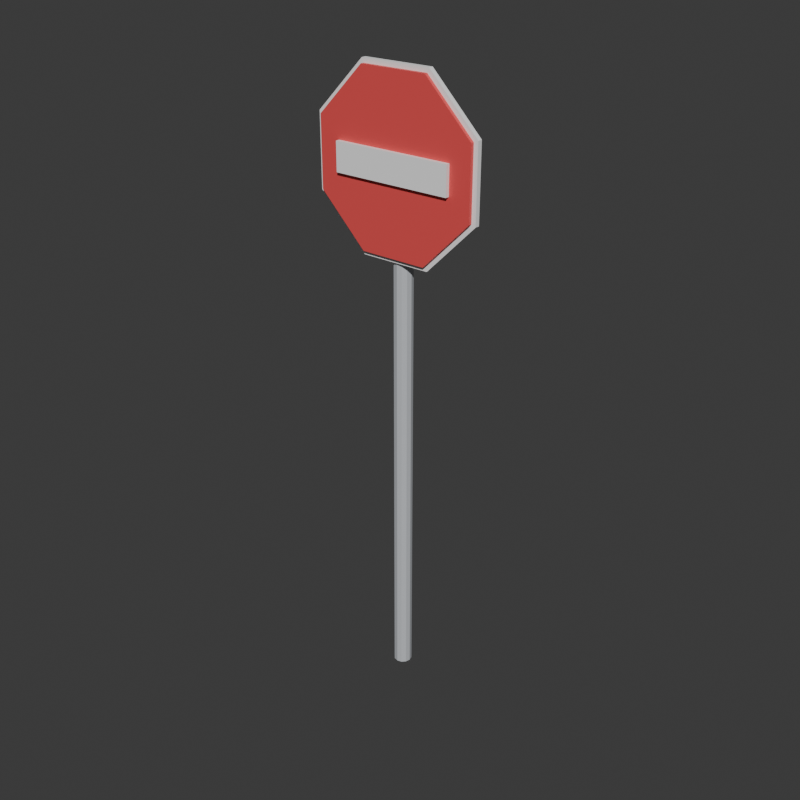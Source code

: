 # Source: road_sign.blend  (saved by Blender 5.1.30; exported with 4.5.12 LTS)
import bpy
from mathutils import Matrix  # noqa: F401  (used for matrix-valued properties, if any)

bpy.ops.wm.read_factory_settings(use_empty=True)
scene = bpy.context.scene
scene.name = 'Scene'

# ---- collections
col_collection = bpy.data.collections.new('Collection'); scene.collection.children.link(col_collection)

# ---- materials (node trees are filled in below, after node groups)
mat_signwhite = bpy.data.materials.new('SignWhite')
mat_signwhite.diffuse_color = (0.95, 0.95, 0.95, 1.0)
mat_pole = bpy.data.materials.new('Pole')
mat_pole.diffuse_color = (0.55, 0.57, 0.6, 1.0)
mat_signred = bpy.data.materials.new('SignRed')
mat_signred.diffuse_color = (0.8, 0.08, 0.08, 1.0)

# ---- material node trees
mat_signwhite.use_nodes = True; mat_signwhite.node_tree.nodes.clear()
_N = mat_signwhite.node_tree.nodes; _L = mat_signwhite.node_tree.links
n0 = _N.new('ShaderNodeBsdfPrincipled'); n0.name = 'プリンシプルBSDF'; n0.location = (0, 0)
n0.inputs[0].default_value = (0.95, 0.95, 0.95, 1.0)
n0.inputs[2].default_value = 0.6
n1 = _N.new('ShaderNodeOutputMaterial'); n1.name = 'マテリアル出力'; n1.location = (0, 0)
_L.new(n0.outputs[0], n1.inputs[0])
n1.is_active_output = True
mat_pole.use_nodes = True; mat_pole.node_tree.nodes.clear()
_N = mat_pole.node_tree.nodes; _L = mat_pole.node_tree.links
n0 = _N.new('ShaderNodeBsdfPrincipled'); n0.name = 'プリンシプルBSDF'; n0.location = (0, 0)
n0.inputs[0].default_value = (0.55, 0.57, 0.6, 1.0)
n0.inputs[2].default_value = 0.4
n1 = _N.new('ShaderNodeOutputMaterial'); n1.name = 'マテリアル出力'; n1.location = (0, 0)
_L.new(n0.outputs[0], n1.inputs[0])
n1.is_active_output = True
mat_signred.use_nodes = True; mat_signred.node_tree.nodes.clear()
_N = mat_signred.node_tree.nodes; _L = mat_signred.node_tree.links
n0 = _N.new('ShaderNodeBsdfPrincipled'); n0.name = 'プリンシプルBSDF'; n0.location = (0, 0)
n0.inputs[0].default_value = (0.8, 0.08, 0.08, 1.0)
n0.inputs[2].default_value = 0.6
n1 = _N.new('ShaderNodeOutputMaterial'); n1.name = 'マテリアル出力'; n1.location = (0, 0)
_L.new(n0.outputs[0], n1.inputs[0])
n1.is_active_output = True

# ---- world
world_world = bpy.data.worlds.new('World'); scene.world = world_world
world_world.use_nodes = True; world_world.node_tree.nodes.clear()
_N = world_world.node_tree.nodes; _L = world_world.node_tree.links
n0 = _N.new('ShaderNodeOutputWorld'); n0.name = 'World Output'; n0.location = (200, 100)
n1 = _N.new('ShaderNodeBackground'); n1.name = 'Background'; n1.location = (-200, 100)
n1.inputs[0].default_value = (0.05088, 0.05088, 0.05088, 1.0)
_L.new(n1.outputs[0], n0.inputs[0])
n0.is_active_output = True
world_world.color = (0.6, 0.75, 0.9)
world_world.sun_shadow_jitter_overblur = 0.0

# ---- meshes
me_road_sign = bpy.data.meshes.new('road_sign')
me_road_sign.from_pydata([(-0.26, -0.082, 2.24), (-0.26, -0.082, 2.36), (-0.26, -0.058, 2.24), (-0.26, -0.058, 2.36), (0.26, -0.082, 2.24), (0.26, -0.082, 2.36), (0.26, -0.058, 2.24), (0.26, -0.058, 2.36), (0.0, 0.04, 0.0), (0.0, 0.04, 2.6), (0.02, 0.03464, 0.0), (0.02, 0.03464, 2.6), (0.03464, 0.02, 0.0), (0.03464, 0.02, 2.6), (0.04, 0.0, 0.0), (0.04, 0.0, 2.6), (0.03464, -0.02, 0.0), (0.03464, -0.02, 2.6), (0.02, -0.03464, 0.0), (0.02, -0.03464, 2.6), (0.0, -0.04, 0.0), (0.0, -0.04, 2.6), (-0.02, -0.03464, 0.0), (-0.02, -0.03464, 2.6), (-0.03464, -0.02, 0.0), (-0.03464, -0.02, 2.6), (-0.04, 0.0, 0.0), (-0.04, 0.0, 2.6), (-0.03464, 0.02, 0.0), (-0.03464, 0.02, 2.6), (-0.02, 0.03464, 0.0), (-0.02, 0.03464, 2.6), (0.1454, -0.035, 2.651), (0.1454, -0.065, 2.651), (0.3511, -0.035, 2.445), (0.3511, -0.065, 2.445), (0.3511, -0.035, 2.155), (0.3511, -0.065, 2.155), (0.1454, -0.035, 1.949), (0.1454, -0.065, 1.949), (-0.1454, -0.035, 1.949), (-0.1454, -0.065, 1.949), (-0.3511, -0.035, 2.155), (-0.3511, -0.065, 2.155), (-0.3511, -0.035, 2.445), (-0.3511, -0.065, 2.445), (-0.1454, -0.035, 2.651), (-0.1454, -0.065, 2.651), (0.1531, -0.03, 2.67), (0.1531, -0.05, 2.67), (0.3696, -0.03, 2.453), (0.3696, -0.05, 2.453), (0.3696, -0.03, 2.147), (0.3696, -0.05, 2.147), (0.1531, -0.03, 1.93), (0.1531, -0.05, 1.93), (-0.1531, -0.03, 1.93), (-0.1531, -0.05, 1.93), (-0.3696, -0.03, 2.147), (-0.3696, -0.05, 2.147), (-0.3696, -0.03, 2.453), (-0.3696, -0.05, 2.453), (-0.1531, -0.03, 2.67), (-0.1531, -0.05, 2.67)], [], [(0, 1, 3, 2), (2, 3, 7, 6), (6, 7, 5, 4), (4, 5, 1, 0), (2, 6, 4, 0), (7, 3, 1, 5), (8, 9, 11, 10), (10, 11, 13, 12), (12, 13, 15, 14), (14, 15, 17, 16), (16, 17, 19, 18), (18, 19, 21, 20), (20, 21, 23, 22), (22, 23, 25, 24), (24, 25, 27, 26), (26, 27, 29, 28), (11, 9, 31, 29, 27, 25, 23, 21, 19, 17, 15, 13), (28, 29, 31, 30), (30, 31, 9, 8), (8, 10, 12, 14, 16, 18, 20, 22, 24, 26, 28, 30), (32, 33, 35, 34), (34, 35, 37, 36), (36, 37, 39, 38), (38, 39, 41, 40), (40, 41, 43, 42), (42, 43, 45, 44), (35, 33, 47, 45, 43, 41, 39, 37), (44, 45, 47, 46), (46, 47, 33, 32), (32, 34, 36, 38, 40, 42, 44, 46), (48, 49, 51, 50), (50, 51, 53, 52), (52, 53, 55, 54), (54, 55, 57, 56), (56, 57, 59, 58), (58, 59, 61, 60), (51, 49, 63, 61, 59, 57, 55, 53), (60, 61, 63, 62), (62, 63, 49, 48), (48, 50, 52, 54, 56, 58, 60, 62)])
me_road_sign.polygons.foreach_set('material_index', [0, 0, 0, 0, 0, 0, 1, 1, 1, 1, 1, 1, 1, 1, 1, 1, 1, 1, 1, 1, 2, 2, 2, 2, 2, 2, 2, 2, 2, 2, 0, 0, 0, 0, 0, 0, 0, 0, 0, 0])
_uv = me_road_sign.uv_layers.new(name='UVマップ')
_uv.uv.foreach_set('vector', [0.375, 0.0, 0.625, 0.0, 0.625, 0.25, 0.375, 0.25, 0.375, 0.25, 0.625, 0.25, 0.625, 0.5, 0.375, 0.5, 0.375, 0.5, 0.625, 0.5, 0.625, 0.75, 0.375, 0.75, 0.375, 0.75, 0.625, 0.75, 0.625, 1.0, 0.375, 1.0, 0.125, 0.5, 0.375, 0.5, 0.375, 0.75, 0.125, 0.75, 0.625, 0.5, 0.875, 0.5, 0.875, 0.75, 0.625, 0.75, 1.0, 0.5, 1.0, 1.0, 0.9167, 1.0, 0.9167, 0.5, 0.9167, 0.5, 0.9167, 1.0, 0.8333, 1.0, 0.8333, 0.5, 0.8333, 0.5, 0.8333, 1.0, 0.75, 1.0, 0.75, 0.5, 0.75, 0.5, 0.75, 1.0, 0.6667, 1.0, 0.6667, 0.5, 0.6667, 0.5, 0.6667, 1.0, 0.5833, 1.0, 0.5833, 0.5, 0.5833, 0.5, 0.5833, 1.0, 0.5, 1.0, 0.5, 0.5, 0.5, 0.5, 0.5, 1.0, 0.4167, 1.0, 0.4167, 0.5, 0.4167, 0.5, 0.4167, 1.0, 0.3333, 1.0, 0.3333, 0.5, 0.3333, 0.5, 0.3333, 1.0, 0.25, 1.0, 0.25, 0.5, 0.25, 0.5, 0.25, 1.0, 0.1667, 1.0, 0.1667, 0.5, 0.37, 0.4578, 0.25, 0.49, 0.13, 0.4578, 0.04215, 0.37, 0.01, 0.25, 0.04215, 0.13, 0.13, 0.04215, 0.25, 0.01, 0.37, 0.04215, 0.4578, 0.13, 0.49, 0.25, 0.4578, 0.37, 0.1667, 0.5, 0.1667, 1.0, 0.08333, 1.0, 0.08333, 0.5, 0.08333, 0.5, 0.08333, 1.0, 7.451e-08, 1.0, 7.451e-08, 0.5, 0.75, 0.49, 0.87, 0.4578, 0.9578, 0.37, 0.99, 0.25, 0.9578, 0.13, 0.87, 0.04215, 0.75, 0.01, 0.63, 0.04215, 0.5422, 0.13, 0.51, 0.25, 0.5422, 0.37, 0.63, 0.4578, 1.0, 0.5, 1.0, 1.0, 0.875, 1.0, 0.875, 0.5, 0.875, 0.5, 0.875, 1.0, 0.75, 1.0, 0.75, 0.5, 0.75, 0.5, 0.75, 1.0, 0.625, 1.0, 0.625, 0.5, 0.625, 0.5, 0.625, 1.0, 0.5, 1.0, 0.5, 0.5, 0.5, 0.5, 0.5, 1.0, 0.375, 1.0, 0.375, 0.5, 0.375, 0.5, 0.375, 1.0, 0.25, 1.0, 0.25, 0.5, 0.4197, 0.4197, 0.25, 0.49, 0.08029, 0.4197, 0.01, 0.25, 0.08029, 0.08029, 0.25, 0.01, 0.4197, 0.08029, 0.49, 0.25, 0.25, 0.5, 0.25, 1.0, 0.125, 1.0, 0.125, 0.5, 0.125, 0.5, 0.125, 1.0, 0.0, 1.0, 0.0, 0.5, 0.75, 0.49, 0.9197, 0.4197, 0.99, 0.25, 0.9197, 0.08029, 0.75, 0.01, 0.5803, 0.08029, 0.51, 0.25, 0.5803, 0.4197, 1.0, 0.5, 1.0, 1.0, 0.875, 1.0, 0.875, 0.5, 0.875, 0.5, 0.875, 1.0, 0.75, 1.0, 0.75, 0.5, 0.75, 0.5, 0.75, 1.0, 0.625, 1.0, 0.625, 0.5, 0.625, 0.5, 0.625, 1.0, 0.5, 1.0, 0.5, 0.5, 0.5, 0.5, 0.5, 1.0, 0.375, 1.0, 0.375, 0.5, 0.375, 0.5, 0.375, 1.0, 0.25, 1.0, 0.25, 0.5, 0.4197, 0.4197, 0.25, 0.49, 0.08029, 0.4197, 0.01, 0.25, 0.08029, 0.08029, 0.25, 0.01, 0.4197, 0.08029, 0.49, 0.25, 0.25, 0.5, 0.25, 1.0, 0.125, 1.0, 0.125, 0.5, 0.125, 0.5, 0.125, 1.0, 0.0, 1.0, 0.0, 0.5, 0.75, 0.49, 0.9197, 0.4197, 0.99, 0.25, 0.9197, 0.08029, 0.75, 0.01, 0.5803, 0.08029, 0.51, 0.25, 0.5803, 0.4197])
me_road_sign.materials.append(mat_signwhite)
me_road_sign.materials.append(mat_pole)
me_road_sign.materials.append(mat_signred)
me_road_sign.update()

# ---- objects
ob_road_sign = bpy.data.objects.new('road_sign', me_road_sign)

# ---- transforms, parenting, visibility, modifiers, constraints
ob_road_sign.location = (0.0, 0.0, 0.0)

# ---- collection membership
col_collection.objects.link(ob_road_sign)

# ---- scene / render settings (as saved in the file)
scene.frame_start = 1; scene.frame_end = 250; scene.frame_set(1)
scene.render.engine = 'BLENDER_WORKBENCH'
scene.render.resolution_x = 500
scene.render.resolution_y = 500
scene.render.bake_bias = 0.0
scene.render.bake_samples = 0
scene.cycles.sampling_pattern = 'TABULATED_SOBOL'
scene.eevee.use_volume_custom_range = False
bpy.context.view_layer.update()

# ---- added for rendering (the .blend has no active camera and no usable light): camera, sun
cam_auto = bpy.data.cameras.new('AutoCamera')
cam_auto.lens = 50.0
cam_auto.sensor_width = 36.0
cam_auto.clip_end = 1000.0
ob_auto_camera = bpy.data.objects.new('AutoCamera', cam_auto)
scene.collection.objects.link(ob_auto_camera)
ob_auto_camera.location = (2.56534, -3.0994, 3.38705)
ob_auto_camera.rotation_euler = (1.09748, -7.21219e-08, 0.694738)
scene.camera = ob_auto_camera
light_auto_sun = bpy.data.lights.new('AutoSun', 'SUN')
light_auto_sun.energy = 3.0
light_auto_sun.angle = 0.0523599
ob_auto_sun = bpy.data.objects.new('AutoSun', light_auto_sun)
scene.collection.objects.link(ob_auto_sun)
ob_auto_sun.rotation_euler = (0.872665, 0.174533, 0.523599)
bpy.context.view_layer.update()
